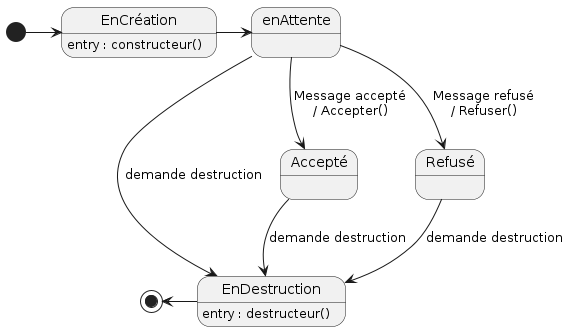

The diagram above was rendered by PlantUML. Its source (embedded in the PNG):
@startuml

'Diagramme de machine à états (PlantUML)'

'Configuration charte graphique'

'États et transitions'
state EnCréation : entry : constructeur()
state EnDestruction : entry : destructeur()

[*] -right-> EnCréation
EnCréation -right-> enAttente 
enAttente --> Accepté: Message accepté\n/ Accepter()
enAttente--> EnDestruction : demande destruction
enAttente--> Refusé : Message refusé\n/ Refuser()
Accepté --> EnDestruction : demande destruction
Refusé --> EnDestruction : demande destruction
EnDestruction-left-> [*]

@enduml